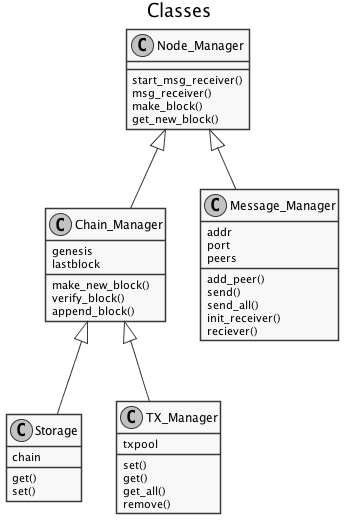

The diagram above was rendered by PlantUML. Its source (embedded in the PNG):
@startuml
skinparam shadowing false
skinparam monochrome true
title Classes

Node_Manager <|-- Chain_Manager
Node_Manager <|-- Message_Manager
Chain_Manager <|-- Storage
Chain_Manager <|-- TX_Manager

Node_Manager : start_msg_receiver()
Node_Manager : msg_receiver()
Node_Manager : make_block()
Node_Manager : get_new_block()

Message_Manager : addr
Message_Manager : port
Message_Manager : peers
Message_Manager : add_peer()
Message_Manager : send()
Message_Manager : send_all()
Message_Manager : init_receiver()
Message_Manager : reciever()

Chain_Manager : genesis
Chain_Manager : lastblock
Chain_Manager : make_new_block()
Chain_Manager : verify_block()
Chain_Manager : append_block()

Storage : chain
Storage : get()
Storage : set()

TX_Manager : txpool
TX_Manager : set()
TX_Manager : get()
TX_Manager : get_all()
TX_Manager : remove()
@enduml